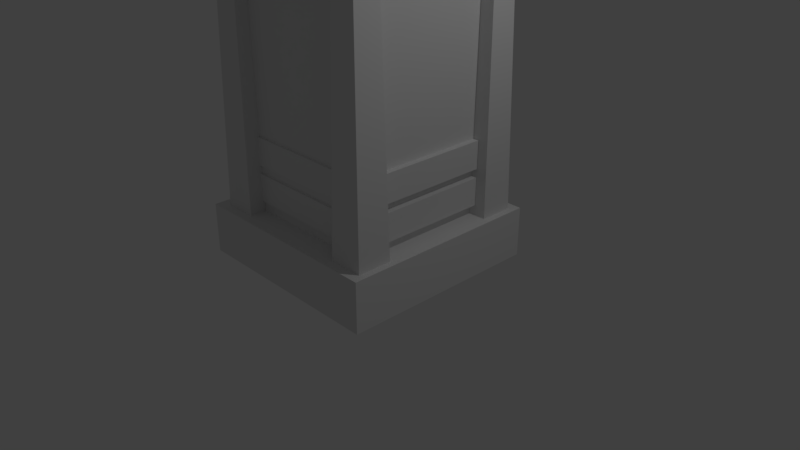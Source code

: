 # Source: WoodenTower4.blend  (saved by Blender 2.78.0; exported with 4.5.12 LTS)
import bpy
from mathutils import Matrix  # noqa: F401  (used for matrix-valued properties, if any)

bpy.ops.wm.read_factory_settings(use_empty=True)
scene = bpy.context.scene
scene.name = 'Scene'

# ---- collections
col_collection_1 = bpy.data.collections.new('Collection 1'); scene.collection.children.link(col_collection_1)

# ---- materials (node trees are filled in below, after node groups)
mat_material = bpy.data.materials.new('Material')
mat_material.alpha_threshold = 0.0
mat_material.use_transparent_shadow = False
mat_material.roughness = 0.5
mat_material.line_color = (0.0, 0.0, 0.0, 1.0)

# ---- material node trees

# ---- world
world_world = bpy.data.worlds.new('World'); scene.world = world_world
world_world.color = (0.05088, 0.05088, 0.05088)
world_world.use_sun_shadow = False
world_world.sun_shadow_jitter_overblur = 0.0
world_world.cycles.sampling_method = 'MANUAL'

# ---- cameras
cam_camera = bpy.data.cameras.new('Camera')
cam_camera.clip_end = 100.0
cam_camera.lens = 35.0
cam_camera.sensor_width = 32.0
cam_camera.sensor_height = 18.0
cam_camera.ortho_scale = 7.314
cam_camera.dof.focus_distance = 0.0
cam_camera.dof.aperture_fstop = 128.0

# ---- lights
light_lamp = bpy.data.lights.new('Lamp', 'POINT')
light_lamp.transmission_factor = 0.0
light_lamp.cutoff_distance = 30.0
light_lamp.energy = 100.0
light_lamp.shadow_buffer_clip_start = 1.001
light_lamp.shadow_soft_size = 0.1
light_lamp.shadow_maximum_resolution = 0.006
light_lamp.use_absolute_resolution = True

# ---- meshes
me_cube_022 = bpy.data.meshes.new('Cube.022')
me_cube_022.from_pydata([(-1.0, -0.6119, -0.734), (-1.0, -0.6119, 0.734), (-1.0, 0.6119, -0.734), (-1.0, 0.6119, 0.734), (1.0, -0.6119, -0.734), (1.0, -0.6119, 0.734), (1.0, 0.6119, -0.734), (1.0, 0.6119, 0.734), (-1.0, 1.0, -1.0), (-1.0, -1.0, -1.0), (-1.0, -1.0, 1.0), (-1.0, 1.0, 1.0), (1.0, 1.0, 1.0), (1.0, 1.0, -1.0), (1.0, -1.0, -1.0), (1.0, -1.0, 1.0)], [], [(2, 0, 4, 6), (8, 11, 12, 13), (0, 1, 5, 4), (14, 15, 10, 9), (8, 13, 14, 9), (12, 11, 10, 15), (0, 2, 8, 9), (1, 0, 9, 10), (3, 1, 10, 11), (2, 3, 11, 8), (7, 6, 13, 12), (6, 4, 14, 13), (5, 7, 12, 15), (4, 5, 15, 14), (2, 6, 7, 3), (1, 3, 7, 5)])
me_cube_022.use_remesh_preserve_volume = False
me_cube_022.use_remesh_preserve_attributes = False
me_cube_022.use_mirror_vertex_groups = False
me_cube_022.update()
me_cube_021 = bpy.data.meshes.new('Cube.021')
me_cube_021.from_pydata([(-1.0, -0.6119, -0.734), (-1.0, -0.6119, 0.734), (-1.0, 0.6119, -0.734), (-1.0, 0.6119, 0.734), (1.0, -0.6119, -0.734), (1.0, -0.6119, 0.734), (1.0, 0.6119, -0.734), (1.0, 0.6119, 0.734), (-1.0, 1.0, -1.0), (-1.0, -1.0, -1.0), (-1.0, -1.0, 1.0), (-1.0, 1.0, 1.0), (1.0, 1.0, 1.0), (1.0, 1.0, -1.0), (1.0, -1.0, -1.0), (1.0, -1.0, 1.0)], [], [(2, 0, 4, 6), (8, 11, 12, 13), (0, 1, 5, 4), (14, 15, 10, 9), (8, 13, 14, 9), (12, 11, 10, 15), (0, 2, 8, 9), (1, 0, 9, 10), (3, 1, 10, 11), (2, 3, 11, 8), (7, 6, 13, 12), (6, 4, 14, 13), (5, 7, 12, 15), (4, 5, 15, 14), (2, 6, 7, 3), (1, 3, 7, 5)])
me_cube_021.use_remesh_preserve_volume = False
me_cube_021.use_remesh_preserve_attributes = False
me_cube_021.use_mirror_vertex_groups = False
me_cube_021.update()
me_cube_019 = bpy.data.meshes.new('Cube.019')
me_cube_019.from_pydata([(-1.0, -1.0, -1.0), (-1.0, -1.0, 1.0), (-1.0, 1.0, -1.0), (-1.0, 1.0, 1.0), (1.0, -1.0, -1.0), (1.0, -1.0, 1.0), (1.0, 1.0, -1.0), (1.0, 1.0, 1.0)], [], [(0, 1, 3, 2), (2, 3, 7, 6), (6, 7, 5, 4), (4, 5, 1, 0), (2, 6, 4, 0), (7, 3, 1, 5)])
me_cube_019.use_remesh_preserve_volume = False
me_cube_019.use_remesh_preserve_attributes = False
me_cube_019.use_mirror_vertex_groups = False
me_cube_019.update()
me_cube_014 = bpy.data.meshes.new('Cube.014')
me_cube_014.from_pydata([(-1.0, -1.0, -1.0), (-1.0, -1.0, 1.0), (-1.0, 1.0, -1.0), (-1.0, 1.0, 1.0), (1.0, -1.0, -1.0), (1.0, -1.0, 1.0), (1.0, 1.0, -1.0), (1.0, 1.0, 1.0)], [], [(0, 1, 3, 2), (2, 3, 7, 6), (6, 7, 5, 4), (4, 5, 1, 0), (2, 6, 4, 0), (7, 3, 1, 5)])
me_cube_014.use_remesh_preserve_volume = False
me_cube_014.use_remesh_preserve_attributes = False
me_cube_014.use_mirror_vertex_groups = False
me_cube_014.update()
me_cube_031 = bpy.data.meshes.new('Cube.031')
me_cube_031.from_pydata([(-0.7615, -0.7615, -1.0), (-0.7615, -0.7615, 1.0), (-0.7615, 0.7615, -1.0), (-0.7615, 0.7615, 1.0), (0.7615, -0.7615, -1.0), (0.7615, -0.7615, 1.0), (0.7615, 0.7615, -1.0), (0.7615, 0.7615, 1.0), (-1.0, 1.0, -1.0), (-1.0, -1.0, -1.0), (-1.0, -1.0, 1.0), (-1.0, 1.0, 1.0), (1.0, 1.0, -1.0), (1.0, 1.0, 1.0), (1.0, -1.0, -1.0), (1.0, -1.0, 1.0)], [], [(9, 10, 11, 8), (8, 11, 13, 12), (12, 13, 15, 14), (14, 15, 10, 9), (2, 3, 1, 0), (6, 7, 3, 2), (2, 0, 9, 8), (1, 3, 11, 10), (6, 2, 8, 12), (3, 7, 13, 11), (4, 6, 12, 14), (7, 5, 15, 13), (0, 4, 14, 9), (5, 1, 10, 15), (4, 5, 7, 6), (0, 1, 5, 4)])
me_cube_031.materials.append(None)
me_cube_031.use_remesh_preserve_volume = False
me_cube_031.use_remesh_preserve_attributes = False
me_cube_031.use_mirror_vertex_groups = False
me_cube_031.update()
me_cube_026 = bpy.data.meshes.new('Cube.026')
me_cube_026.from_pydata([(-1.0, -1.0, -1.0), (-1.0, -1.0, 1.0), (-1.0, 1.0, -1.0), (-1.0, 1.0, 1.0), (1.0, -1.0, -1.0), (1.0, -1.0, 1.0), (1.0, 1.0, -1.0), (1.0, 1.0, 1.0)], [], [(0, 1, 3, 2), (2, 3, 7, 6), (6, 7, 5, 4), (4, 5, 1, 0), (2, 6, 4, 0), (7, 3, 1, 5)])
me_cube_026.use_remesh_preserve_volume = False
me_cube_026.use_remesh_preserve_attributes = False
me_cube_026.use_mirror_vertex_groups = False
me_cube_026.update()
me_cube_018 = bpy.data.meshes.new('Cube.018')
me_cube_018.from_pydata([(-1.0, -1.0, -1.0), (-1.622, -1.622, 1.0), (-1.0, 1.0, -1.0), (-1.622, 1.622, 1.0), (1.0, -1.0, -1.0), (1.622, -1.622, 1.0), (1.0, 1.0, -1.0), (1.622, 1.622, 1.0)], [], [(0, 1, 3, 2), (2, 3, 7, 6), (6, 7, 5, 4), (4, 5, 1, 0), (2, 6, 4, 0), (7, 3, 1, 5)])
me_cube_018.use_remesh_preserve_volume = False
me_cube_018.use_remesh_preserve_attributes = False
me_cube_018.use_mirror_vertex_groups = False
me_cube_018.update()
me_cube_017 = bpy.data.meshes.new('Cube.017')
me_cube_017.from_pydata([(-1.0, -1.0, -1.0), (-1.649, -1.649, 1.0), (-1.0, 1.0, -1.0), (-1.649, 1.649, 1.0), (1.0, -1.0, -1.0), (1.649, -1.649, 1.0), (1.0, 1.0, -1.0), (1.649, 1.649, 1.0)], [], [(0, 1, 3, 2), (2, 3, 7, 6), (6, 7, 5, 4), (4, 5, 1, 0), (2, 6, 4, 0), (7, 3, 1, 5)])
me_cube_017.use_remesh_preserve_volume = False
me_cube_017.use_remesh_preserve_attributes = False
me_cube_017.use_mirror_vertex_groups = False
me_cube_017.update()
me_cube_016 = bpy.data.meshes.new('Cube.016')
me_cube_016.from_pydata([(-1.0, -1.0, -1.0), (-1.628, -1.628, 1.0), (-1.0, 1.0, -1.0), (-1.628, 1.628, 1.0), (1.0, -1.0, -1.0), (1.628, -1.628, 1.0), (1.0, 1.0, -1.0), (1.628, 1.628, 1.0)], [], [(0, 1, 3, 2), (2, 3, 7, 6), (6, 7, 5, 4), (4, 5, 1, 0), (2, 6, 4, 0), (7, 3, 1, 5)])
me_cube_016.use_remesh_preserve_volume = False
me_cube_016.use_remesh_preserve_attributes = False
me_cube_016.use_mirror_vertex_groups = False
me_cube_016.update()
me_cube_015 = bpy.data.meshes.new('Cube.015')
me_cube_015.from_pydata([(-1.0, -1.0, -1.0), (-1.584, -1.584, 1.0), (-1.0, 1.0, -1.0), (-1.584, 1.584, 1.0), (1.0, -1.0, -1.0), (1.584, -1.584, 1.0), (1.0, 1.0, -1.0), (1.584, 1.584, 1.0)], [], [(0, 1, 3, 2), (2, 3, 7, 6), (6, 7, 5, 4), (4, 5, 1, 0), (2, 6, 4, 0), (7, 3, 1, 5)])
me_cube_015.use_remesh_preserve_volume = False
me_cube_015.use_remesh_preserve_attributes = False
me_cube_015.use_mirror_vertex_groups = False
me_cube_015.update()
me_cube_005 = bpy.data.meshes.new('Cube.005')
me_cube_005.from_pydata([(-1.0, -1.0, -1.0), (-1.0, -1.0, 1.0), (-1.0, 1.0, -1.0), (-1.0, 1.0, 1.0), (1.0, -1.0, -1.0), (1.0, -1.0, 1.0), (1.0, 1.0, -1.0), (1.0, 1.0, 1.0), (-0.122, -0.122, 10.52), (-0.122, 0.122, 10.52), (0.122, 0.122, 10.52), (0.122, -0.122, 10.52)], [], [(0, 1, 3, 2), (2, 3, 7, 6), (6, 7, 5, 4), (4, 5, 1, 0), (2, 6, 4, 0), (3, 1, 8, 9), (10, 9, 8, 11), (1, 5, 11, 8), (7, 3, 9, 10), (5, 7, 10, 11)])
me_cube_005.use_remesh_preserve_volume = False
me_cube_005.use_remesh_preserve_attributes = False
me_cube_005.use_mirror_vertex_groups = False
me_cube_005.update()
me_cube_004 = bpy.data.meshes.new('Cube.004')
me_cube_004.from_pydata([(-1.0, -1.0, -1.0), (-1.0, -1.0, 1.0), (-1.0, 1.0, -1.0), (-1.0, 1.0, 1.0), (1.0, -1.0, -1.0), (1.0, -1.0, 1.0), (1.0, 1.0, -1.0), (1.0, 1.0, 1.0)], [], [(0, 1, 3, 2), (2, 3, 7, 6), (6, 7, 5, 4), (4, 5, 1, 0), (2, 6, 4, 0), (7, 3, 1, 5)])
me_cube_004.use_remesh_preserve_volume = False
me_cube_004.use_remesh_preserve_attributes = False
me_cube_004.use_mirror_vertex_groups = False
me_cube_004.update()
me_cube_003 = bpy.data.meshes.new('Cube.003')
me_cube_003.from_pydata([(-1.0, -1.0, -1.0), (-1.0, -1.0, 1.0), (-1.0, 1.0, -1.0), (-1.0, 1.0, 1.0), (1.0, -1.0, -1.0), (1.0, -1.0, 1.0), (1.0, 1.0, -1.0), (1.0, 1.0, 1.0)], [], [(0, 1, 3, 2), (2, 3, 7, 6), (6, 7, 5, 4), (4, 5, 1, 0), (2, 6, 4, 0), (7, 3, 1, 5)])
me_cube_003.use_remesh_preserve_volume = False
me_cube_003.use_remesh_preserve_attributes = False
me_cube_003.use_mirror_vertex_groups = False
me_cube_003.update()
me_cube_002 = bpy.data.meshes.new('Cube.002')
me_cube_002.from_pydata([(-1.0, -1.0, -1.0), (-1.0, -1.0, 1.0), (-1.0, 1.0, -1.0), (-1.0, 1.0, 1.0), (1.0, -1.0, -1.0), (1.0, -1.0, 1.0), (1.0, 1.0, -1.0), (1.0, 1.0, 1.0)], [], [(0, 1, 3, 2), (2, 3, 7, 6), (6, 7, 5, 4), (4, 5, 1, 0), (2, 6, 4, 0), (7, 3, 1, 5)])
me_cube_002.use_remesh_preserve_volume = False
me_cube_002.use_remesh_preserve_attributes = False
me_cube_002.use_mirror_vertex_groups = False
me_cube_002.update()
me_cube_001 = bpy.data.meshes.new('Cube.001')
me_cube_001.from_pydata([(-1.0, -1.0, -1.0), (-1.0, -1.0, 1.0), (-1.0, 1.0, -1.0), (-1.0, 1.0, 1.0), (1.0, -1.0, -1.0), (1.0, -1.0, 1.0), (1.0, 1.0, -1.0), (1.0, 1.0, 1.0)], [], [(0, 1, 3, 2), (2, 3, 7, 6), (6, 7, 5, 4), (4, 5, 1, 0), (2, 6, 4, 0), (7, 3, 1, 5)])
me_cube_001.use_remesh_preserve_volume = False
me_cube_001.use_remesh_preserve_attributes = False
me_cube_001.use_mirror_vertex_groups = False
me_cube_001.update()
me_cube = bpy.data.meshes.new('Cube')
me_cube.from_pydata([(1.0, 1.0, -0.8886), (1.0, -1.0, -0.8886), (-1.0, -1.0, -0.8886), (-1.0, 1.0, -0.8886), (1.0, 1.0, 1.0), (1.0, -1.0, 1.0), (-1.0, -1.0, 1.0), (-1.0, 1.0, 1.0), (1.0, 1.0, -0.7594), (1.0, -1.0, -0.7594), (-1.0, -1.0, -0.7594), (-1.0, 1.0, -0.7594), (1.262, 1.262, -0.9104), (1.262, -1.262, -0.9104), (-1.262, 1.262, -0.9104), (-1.262, -1.262, -0.9104), (1.262, 1.262, -0.7664), (1.262, -1.262, -0.7664), (-1.262, -1.262, -0.7664), (-1.262, 1.262, -0.7664), (1.0, 1.0, 1.159), (1.0, -1.0, 1.159), (-1.0, 1.0, 1.159), (-1.0, -1.0, 1.159), (1.338, 1.338, 1.017), (1.338, -1.338, 1.017), (-1.338, 1.338, 1.017), (-1.338, -1.338, 1.017), (1.338, 1.338, 1.171), (1.338, -1.338, 1.171), (-1.338, 1.338, 1.171), (-1.338, -1.338, 1.171), (1.0, 1.0, 1.359), (1.0, -1.0, 1.359), (-1.0, 1.0, 1.359), (-1.0, -1.0, 1.359), (-1.338, 1.338, 1.371), (1.338, 1.338, 1.371), (1.338, -1.338, 1.371), (-1.338, -1.338, 1.371), (1.0, 1.0, 0.3745), (1.0, -1.0, 0.3745), (-1.0, -1.0, 0.3745), (-1.0, 1.0, 0.3745), (1.0, 1.0, 0.6873), (1.0, -1.0, 0.6873), (-1.0, -1.0, 0.6873), (-1.0, 1.0, 0.6873), (1.0, 0.3333, -0.8886), (1.0, -0.3333, -0.8886), (-1.0, -0.3333, -0.8886), (-1.0, 0.3333, -0.8886), (1.0, 0.3333, 1.0), (1.0, -0.3333, 1.0), (-1.0, -0.3333, 1.0), (-1.0, 0.3333, 1.0), (-1.0, -0.3333, -0.7594), (-1.0, 0.3333, -0.7594), (1.0, 0.3333, -0.7594), (1.0, -0.3333, -0.7594), (1.262, 0.4208, -0.9104), (1.262, -0.4208, -0.9104), (-1.262, -0.4208, -0.9104), (-1.262, 0.4208, -0.9104), (-1.262, -0.4208, -0.7664), (-1.262, 0.4208, -0.7664), (1.262, 0.4208, -0.7664), (1.262, -0.4208, -0.7664), (1.0, 0.3333, 1.159), (1.0, -0.3333, 1.159), (-1.0, -0.3333, 1.159), (-1.0, 0.3333, 1.159), (1.338, 0.446, 1.017), (1.338, -0.446, 1.017), (-1.338, -0.446, 1.017), (-1.338, 0.446, 1.017), (1.338, 0.446, 1.171), (1.338, -0.446, 1.171), (-1.338, -0.446, 1.171), (-1.338, 0.446, 1.171), (1.0, 0.3333, 1.359), (1.0, -0.3333, 1.359), (-1.0, -0.3333, 1.359), (-1.0, 0.3333, 1.359), (1.338, 0.446, 1.371), (1.338, -0.446, 1.371), (-1.338, -0.446, 1.371), (-1.338, 0.446, 1.371), (-1.0, -0.3333, 0.3745), (-1.0, 0.3333, 0.3745), (1.0, 0.1969, 0.3713), (1.0, -0.197, 0.3713), (-1.0, -0.3333, 0.6873), (-1.0, 0.3333, 0.6873), (1.0, 0.1969, 0.6905), (1.0, -0.197, 0.6905), (-0.4684, 0.1969, 0.3713), (-0.4684, -0.1969, 0.3713), (-0.4684, 0.1969, 0.6905), (-0.4684, -0.1969, 0.6905), (0.3333, 1.0, -0.8886), (-0.3333, 1.0, -0.8886), (0.3333, -1.0, -0.8886), (-0.3333, -1.0, -0.8886), (0.3333, 1.0, 1.0), (-0.3333, 1.0, 1.0), (0.3333, -1.0, 1.0), (-0.3333, -1.0, 1.0), (0.3333, 1.0, -0.7594), (-0.3333, 1.0, -0.7594), (0.3333, -1.0, -0.7594), (-0.3333, -1.0, -0.7594), (0.4208, 1.262, -0.9104), (-0.4208, 1.262, -0.9104), (0.4208, -1.262, -0.9104), (-0.4208, -1.262, -0.9104), (0.4208, 1.262, -0.7664), (-0.4208, 1.262, -0.7664), (0.4208, -1.262, -0.7664), (-0.4208, -1.262, -0.7664), (0.3333, 1.0, 1.159), (-0.3333, 1.0, 1.159), (0.3333, -1.0, 1.159), (-0.3333, -1.0, 1.159), (0.446, 1.338, 1.017), (-0.446, 1.338, 1.017), (0.446, -1.338, 1.017), (-0.446, -1.338, 1.017), (0.446, 1.338, 1.171), (-0.446, 1.338, 1.171), (0.446, -1.338, 1.171), (-0.446, -1.338, 1.171), (0.3333, 1.0, 1.359), (-0.3333, 1.0, 1.359), (0.3333, -1.0, 1.359), (-0.3333, -1.0, 1.359), (0.446, 1.338, 1.371), (-0.446, 1.338, 1.371), (0.446, -1.338, 1.371), (-0.446, -1.338, 1.371), (0.3333, 1.0, 0.3745), (-0.3333, 1.0, 0.3745), (0.2211, -1.0, 0.3745), (-0.2211, -1.0, 0.3745), (0.3333, 1.0, 0.6873), (-0.3333, 1.0, 0.6873), (0.2211, -1.0, 0.6873), (-0.2211, -1.0, 0.6873), (-0.3333, 0.3333, 1.159), (0.3333, 0.3333, 1.159), (-0.3333, -0.3333, 1.159), (0.3333, -0.3333, 1.159), (0.3333, 0.3333, -0.8886), (-0.3333, 0.3333, -0.8886), (0.3333, -0.3333, -0.8886), (-0.3333, -0.3333, -0.8886), (0.2211, -0.2167, 0.3745), (-0.2211, -0.2167, 0.3745), (0.2211, -0.2167, 0.6873), (-0.2211, -0.2167, 0.6873)], [], [(155, 103, 2, 50), (120, 20, 32, 132), (95, 53, 5, 45), (147, 107, 6, 46), (93, 55, 7, 47), (108, 8, 16, 116), (141, 109, 11, 43), (111, 10, 18, 119), (48, 0, 12, 60), (57, 11, 19, 65), (117, 113, 14, 19), (63, 65, 19, 14), (115, 119, 18, 15), (61, 67, 17, 13), (50, 2, 15, 62), (102, 1, 13, 114), (101, 3, 14, 113), (59, 9, 17, 67), (150, 70, 23, 123), (76, 28, 37, 84), (52, 4, 24, 72), (106, 5, 25, 126), (126, 25, 29, 130), (72, 24, 28, 76), (74, 27, 31, 78), (125, 26, 30, 129), (54, 6, 27, 74), (105, 7, 26, 125), (71, 22, 34, 83), (130, 29, 38, 138), (132, 32, 37, 136), (83, 34, 36, 87), (135, 35, 39, 139), (81, 33, 38, 85), (78, 31, 39, 86), (129, 30, 36, 137), (123, 23, 35, 135), (69, 21, 33, 81), (145, 141, 43, 47), (57, 89, 43, 11), (111, 143, 42, 10), (59, 91, 41, 9), (105, 145, 47, 7), (89, 93, 47, 43), (143, 147, 46, 42), (91, 95, 45, 41), (40, 44, 94, 90), (90, 94, 98, 96), (42, 46, 92, 88), (88, 92, 93, 89), (8, 40, 90, 58), (58, 90, 91, 59), (10, 42, 88, 56), (56, 88, 89, 57), (20, 68, 80, 32), (68, 69, 81, 80), (30, 79, 87, 36), (79, 78, 86, 87), (32, 80, 84, 37), (80, 81, 85, 84), (35, 82, 86, 39), (82, 83, 87, 86), (23, 70, 82, 35), (70, 71, 83, 82), (7, 55, 75, 26), (55, 54, 74, 75), (26, 75, 79, 30), (75, 74, 78, 79), (25, 73, 77, 29), (73, 72, 76, 77), (5, 53, 73, 25), (53, 52, 72, 73), (29, 77, 85, 38), (77, 76, 84, 85), (121, 22, 71, 148), (148, 71, 70, 150), (8, 58, 66, 16), (58, 59, 67, 66), (3, 51, 63, 14), (51, 50, 62, 63), (12, 16, 66, 60), (60, 66, 67, 61), (15, 18, 64, 62), (62, 64, 65, 63), (10, 56, 64, 18), (56, 57, 65, 64), (1, 49, 61, 13), (49, 48, 60, 61), (46, 6, 54, 92), (92, 54, 55, 93), (44, 4, 52, 94), (94, 52, 53, 95), (101, 153, 51, 3), (153, 155, 50, 51), (96, 98, 99, 97), (95, 91, 97, 99), (94, 95, 99, 98), (91, 90, 96, 97), (48, 49, 154, 152), (152, 154, 155, 153), (0, 48, 152, 100), (100, 152, 153, 101), (68, 149, 151, 69), (149, 148, 150, 151), (20, 120, 149, 68), (120, 121, 148, 149), (41, 45, 146, 142), (143, 142, 156, 157), (4, 44, 144, 104), (104, 144, 145, 105), (9, 41, 142, 110), (110, 142, 143, 111), (44, 40, 140, 144), (144, 140, 141, 145), (21, 122, 134, 33), (122, 123, 135, 134), (28, 128, 136, 37), (128, 129, 137, 136), (33, 134, 138, 38), (134, 135, 139, 138), (34, 133, 137, 36), (133, 132, 136, 137), (31, 131, 139, 39), (131, 130, 138, 139), (4, 104, 124, 24), (104, 105, 125, 124), (24, 124, 128, 28), (124, 125, 129, 128), (27, 127, 131, 31), (127, 126, 130, 131), (6, 107, 127, 27), (107, 106, 126, 127), (69, 151, 122, 21), (151, 150, 123, 122), (0, 100, 112, 12), (100, 101, 113, 112), (2, 103, 115, 15), (103, 102, 114, 115), (13, 17, 118, 114), (114, 118, 119, 115), (16, 12, 112, 116), (116, 112, 113, 117), (9, 110, 118, 17), (110, 111, 119, 118), (40, 8, 108, 140), (140, 108, 109, 141), (11, 109, 117, 19), (109, 108, 116, 117), (45, 5, 106, 146), (146, 106, 107, 147), (22, 121, 133, 34), (121, 120, 132, 133), (49, 1, 102, 154), (154, 102, 103, 155), (156, 158, 159, 157), (147, 143, 157, 159), (142, 146, 158, 156), (146, 147, 159, 158)])
me_cube.materials.append(mat_material)
me_cube.use_remesh_preserve_volume = False
me_cube.use_remesh_preserve_attributes = False
me_cube.use_mirror_vertex_groups = False
me_cube.update()

# ---- objects
ob_cube_010 = bpy.data.objects.new('Cube.010', me_cube_022)
ob_cube_008 = bpy.data.objects.new('Cube.008', me_cube_021)
ob_cube_006 = bpy.data.objects.new('Cube.006', me_cube_019)
ob_cube_009 = bpy.data.objects.new('Cube.009', me_cube_014)
ob_cube_007 = bpy.data.objects.new('Cube.007', me_cube_031)
ob_cube_020 = bpy.data.objects.new('Cube.020', me_cube_026)
ob_cube_018 = bpy.data.objects.new('Cube.018', me_cube_018)
ob_cube_017 = bpy.data.objects.new('Cube.017', me_cube_017)
ob_cube_016 = bpy.data.objects.new('Cube.016', me_cube_016)
ob_cube_015 = bpy.data.objects.new('Cube.015', me_cube_015)
ob_cube_005 = bpy.data.objects.new('Cube.005', me_cube_005)
ob_cube_004 = bpy.data.objects.new('Cube.004', me_cube_004)
ob_cube_003 = bpy.data.objects.new('Cube.003', me_cube_003)
ob_cube_002 = bpy.data.objects.new('Cube.002', me_cube_002)
ob_cube_001 = bpy.data.objects.new('Cube.001', me_cube_001)
ob_cube = bpy.data.objects.new('Cube', me_cube)
ob_lamp = bpy.data.objects.new('Lamp', light_lamp)
ob_camera = bpy.data.objects.new('Camera', cam_camera)

# ---- transforms, parenting, visibility, modifiers, constraints
ob_cube_010.location = (-0.008324, -0.6514, 4.064)
ob_cube_010.rotation_euler = (0.0, -0.0, 1.571)
ob_cube_010.scale = (0.42, 0.2693, 0.4873)
ob_cube_010.lineart.crease_threshold = 0.0
ob_cube_008.location = (0.6417, -0.002213, 4.064)
ob_cube_008.scale = (0.42, 0.2693, 0.4873)
ob_cube_008.lineart.crease_threshold = 0.0
ob_cube_006.location = (0.01423, 0.01818, 1.463)
ob_cube_006.scale = (1.064, 1.049, 0.182)
ob_cube_006.lineart.crease_threshold = 0.0
ob_cube_009.location = (-0.0232, -0.0007036, 0.3445)
ob_cube_009.scale = (1.351, 1.351, 0.3281)
ob_cube_009.lineart.crease_threshold = 0.0
ob_cube_007.location = (0.01423, 0.001303, 9.605)
ob_cube_007.scale = (1.398, 1.398, 0.2392)
ob_cube_007.lineart.crease_threshold = 0.0
ob_cube_020.location = (0.01423, 0.01818, 0.9878)
ob_cube_020.scale = (1.064, 1.049, 0.182)
ob_cube_020.lineart.crease_threshold = 0.0
ob_cube_018.location = (1.01, 1.006, 2.926)
ob_cube_018.scale = (-0.1393, -0.1393, -2.437)
ob_cube_018.lineart.crease_threshold = 0.0
ob_cube_017.location = (1.01, -0.999, 2.926)
ob_cube_017.scale = (-0.1393, -0.1393, -2.437)
ob_cube_017.lineart.crease_threshold = 0.0
ob_cube_016.location = (-1.006, -0.999, 2.926)
ob_cube_016.scale = (-0.1393, -0.1393, -2.437)
ob_cube_016.lineart.crease_threshold = 0.0
ob_cube_015.location = (-1.006, 1.006, 2.926)
ob_cube_015.scale = (-0.1393, -0.1393, -2.437)
ob_cube_015.lineart.crease_threshold = 0.0
ob_cube_005.location = (0.01554, -0.008524, 7.057)
ob_cube_005.scale = (1.377, 1.377, 0.1239)
ob_cube_005.lineart.crease_threshold = 0.0
ob_cube_004.location = (-1.143, -1.154, 6.211)
ob_cube_004.scale = (0.09733, 0.09733, 0.7645)
ob_cube_004.lineart.crease_threshold = 0.0
ob_cube_003.location = (1.161, -1.154, 6.211)
ob_cube_003.scale = (0.09733, 0.09733, 0.7645)
ob_cube_003.lineart.crease_threshold = 0.0
ob_cube_002.location = (1.161, 1.145, 6.211)
ob_cube_002.scale = (0.09733, 0.09733, 0.7645)
ob_cube_002.lineart.crease_threshold = 0.0
ob_cube_001.location = (-1.143, 1.145, 6.211)
ob_cube_001.scale = (0.09733, 0.09733, 0.7645)
ob_cube_001.lineart.crease_threshold = 0.0
ob_cube.location = (0.0, 0.0, 2.625)
ob_cube.scale = (1.0, 1.0, 2.72)
ob_cube.lock_rotations_4d = False
ob_cube.empty_display_type = 'ARROWS'
ob_cube.lineart.crease_threshold = 0.0
ob_lamp.location = (4.076, 1.005, 5.904)
ob_lamp.rotation_euler = (0.6503, 0.05522, 1.866)
ob_lamp.lock_rotations_4d = False
ob_lamp.empty_display_type = 'ARROWS'
ob_lamp.color = (0.0, 0.0, 0.0, 0.0)
ob_lamp.lineart.crease_threshold = 0.0
ob_camera.location = (7.481, -6.508, 5.344)
ob_camera.rotation_euler = (1.109, 0.0, 0.8149)
ob_camera.lock_rotations_4d = False
ob_camera.empty_display_type = 'ARROWS'
ob_camera.color = (0.0, 0.0, 0.0, 0.0)
ob_camera.display_type = 'WIRE'
ob_camera.lineart.crease_threshold = 0.0

# ---- collection membership
col_collection_1.objects.link(ob_cube_010)
col_collection_1.objects.link(ob_cube_008)
col_collection_1.objects.link(ob_cube_006)
col_collection_1.objects.link(ob_cube_009)
col_collection_1.objects.link(ob_cube_007)
col_collection_1.objects.link(ob_cube_020)
col_collection_1.objects.link(ob_cube_018)
col_collection_1.objects.link(ob_cube_017)
col_collection_1.objects.link(ob_cube_016)
col_collection_1.objects.link(ob_cube_015)
col_collection_1.objects.link(ob_cube_005)
col_collection_1.objects.link(ob_cube_004)
col_collection_1.objects.link(ob_cube_003)
col_collection_1.objects.link(ob_cube_002)
col_collection_1.objects.link(ob_cube_001)
col_collection_1.objects.link(ob_cube)
col_collection_1.objects.link(ob_lamp)
col_collection_1.objects.link(ob_camera)

# ---- scene / render settings (as saved in the file)
scene.camera = ob_camera
scene.frame_start = 1; scene.frame_end = 250; scene.frame_set(1)
scene.render.engine = 'BLENDER_EEVEE_NEXT'
scene.render.resolution_percentage = 50
scene.render.dither_intensity = 0.0
scene.cycles.use_denoising = False
scene.cycles.samples = 128
scene.cycles.sampling_pattern = 'TABULATED_SOBOL'
scene.cycles.light_sampling_threshold = 0.0
scene.cycles.use_adaptive_sampling = False
scene.cycles.use_light_tree = False
scene.cycles.blur_glossy = 0.0
scene.cycles.sample_clamp_indirect = 0.0
scene.view_settings.view_transform = 'Standard'
bpy.context.view_layer.update()
